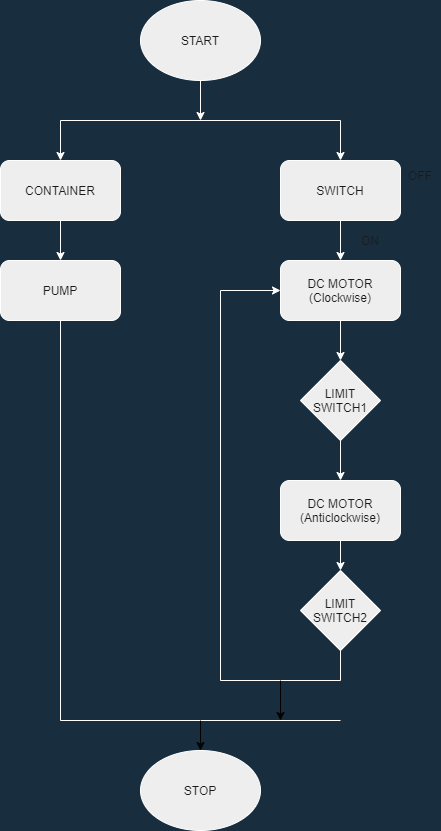

The diagram above was exported from draw.io. Its source (the exported page's mxGraphModel, read from the mxfile embedded in the PNG):
<mxGraphModel dx="1038" dy="571" grid="1" gridSize="10" guides="1" tooltips="1" connect="1" arrows="1" fold="1" page="1" pageScale="1" pageWidth="850" pageHeight="1100" background="#182E3E" math="0" shadow="0">
  <root>
    <mxCell id="0" />
    <mxCell id="1" parent="0" />
    <mxCell id="tvntngRJ95gjwy-E0IJJ-12" style="edgeStyle=orthogonalEdgeStyle;rounded=0;orthogonalLoop=1;jettySize=auto;html=1;entryX=0.5;entryY=0;entryDx=0;entryDy=0;strokeColor=#FFFFFF;labelBackgroundColor=#182E3E;fontColor=#FFFFFF;" parent="1" source="tvntngRJ95gjwy-E0IJJ-1" target="tvntngRJ95gjwy-E0IJJ-10" edge="1">
      <mxGeometry relative="1" as="geometry" />
    </mxCell>
    <mxCell id="tvntngRJ95gjwy-E0IJJ-1" value="CONTAINER" style="rounded=1;whiteSpace=wrap;html=1;fillColor=#EEEEEE;strokeColor=#FFFFFF;fontColor=#1A1A1A;" parent="1" vertex="1">
      <mxGeometry x="220" y="200" width="120" height="60" as="geometry" />
    </mxCell>
    <mxCell id="tvntngRJ95gjwy-E0IJJ-4" style="edgeStyle=orthogonalEdgeStyle;rounded=0;orthogonalLoop=1;jettySize=auto;html=1;strokeColor=#FFFFFF;labelBackgroundColor=#182E3E;fontColor=#FFFFFF;" parent="1" source="tvntngRJ95gjwy-E0IJJ-2" edge="1">
      <mxGeometry relative="1" as="geometry">
        <mxPoint x="420" y="160" as="targetPoint" />
      </mxGeometry>
    </mxCell>
    <mxCell id="tvntngRJ95gjwy-E0IJJ-2" value="START" style="ellipse;whiteSpace=wrap;html=1;fillColor=#EEEEEE;strokeColor=#FFFFFF;fontColor=#1A1A1A;" parent="1" vertex="1">
      <mxGeometry x="360" y="40" width="120" height="80" as="geometry" />
    </mxCell>
    <mxCell id="tvntngRJ95gjwy-E0IJJ-5" value="" style="endArrow=none;html=1;strokeColor=#FFFFFF;labelBackgroundColor=#182E3E;fontColor=#FFFFFF;" parent="1" edge="1">
      <mxGeometry width="50" height="50" relative="1" as="geometry">
        <mxPoint x="280" y="160" as="sourcePoint" />
        <mxPoint x="560" y="160" as="targetPoint" />
      </mxGeometry>
    </mxCell>
    <mxCell id="tvntngRJ95gjwy-E0IJJ-11" style="edgeStyle=orthogonalEdgeStyle;rounded=0;orthogonalLoop=1;jettySize=auto;html=1;entryX=0.5;entryY=0;entryDx=0;entryDy=0;strokeColor=#FFFFFF;labelBackgroundColor=#182E3E;fontColor=#FFFFFF;" parent="1" source="tvntngRJ95gjwy-E0IJJ-6" target="tvntngRJ95gjwy-E0IJJ-9" edge="1">
      <mxGeometry relative="1" as="geometry" />
    </mxCell>
    <mxCell id="tvntngRJ95gjwy-E0IJJ-6" value="SWITCH" style="rounded=1;whiteSpace=wrap;html=1;fillColor=#EEEEEE;strokeColor=#FFFFFF;fontColor=#1A1A1A;" parent="1" vertex="1">
      <mxGeometry x="500" y="200" width="120" height="60" as="geometry" />
    </mxCell>
    <mxCell id="tvntngRJ95gjwy-E0IJJ-7" value="" style="endArrow=classic;html=1;strokeColor=#FFFFFF;labelBackgroundColor=#182E3E;fontColor=#FFFFFF;" parent="1" target="tvntngRJ95gjwy-E0IJJ-6" edge="1">
      <mxGeometry width="50" height="50" relative="1" as="geometry">
        <mxPoint x="560" y="160" as="sourcePoint" />
        <mxPoint x="450" y="270" as="targetPoint" />
      </mxGeometry>
    </mxCell>
    <mxCell id="tvntngRJ95gjwy-E0IJJ-8" value="" style="endArrow=classic;html=1;strokeColor=#FFFFFF;labelBackgroundColor=#182E3E;fontColor=#FFFFFF;" parent="1" target="tvntngRJ95gjwy-E0IJJ-1" edge="1">
      <mxGeometry width="50" height="50" relative="1" as="geometry">
        <mxPoint x="280" y="160" as="sourcePoint" />
        <mxPoint x="450" y="270" as="targetPoint" />
      </mxGeometry>
    </mxCell>
    <mxCell id="tvntngRJ95gjwy-E0IJJ-18" style="edgeStyle=orthogonalEdgeStyle;rounded=0;orthogonalLoop=1;jettySize=auto;html=1;entryX=0.5;entryY=0;entryDx=0;entryDy=0;strokeColor=#FFFFFF;labelBackgroundColor=#182E3E;fontColor=#FFFFFF;" parent="1" source="tvntngRJ95gjwy-E0IJJ-9" target="tvntngRJ95gjwy-E0IJJ-13" edge="1">
      <mxGeometry relative="1" as="geometry" />
    </mxCell>
    <mxCell id="tvntngRJ95gjwy-E0IJJ-9" value="DC MOTOR&lt;br&gt;(Clockwise)" style="rounded=1;whiteSpace=wrap;html=1;fillColor=#EEEEEE;strokeColor=#FFFFFF;fontColor=#1A1A1A;" parent="1" vertex="1">
      <mxGeometry x="500" y="300" width="120" height="60" as="geometry" />
    </mxCell>
    <mxCell id="tvntngRJ95gjwy-E0IJJ-10" value="PUMP" style="rounded=1;whiteSpace=wrap;html=1;fillColor=#EEEEEE;strokeColor=#FFFFFF;fontColor=#1A1A1A;" parent="1" vertex="1">
      <mxGeometry x="220" y="300" width="120" height="60" as="geometry" />
    </mxCell>
    <mxCell id="tvntngRJ95gjwy-E0IJJ-19" style="edgeStyle=orthogonalEdgeStyle;rounded=0;orthogonalLoop=1;jettySize=auto;html=1;entryX=0.5;entryY=0;entryDx=0;entryDy=0;strokeColor=#FFFFFF;labelBackgroundColor=#182E3E;fontColor=#FFFFFF;" parent="1" source="tvntngRJ95gjwy-E0IJJ-13" target="tvntngRJ95gjwy-E0IJJ-14" edge="1">
      <mxGeometry relative="1" as="geometry" />
    </mxCell>
    <mxCell id="tvntngRJ95gjwy-E0IJJ-13" value="LIMIT SWITCH1" style="rhombus;whiteSpace=wrap;html=1;fillColor=#EEEEEE;strokeColor=#FFFFFF;fontColor=#1A1A1A;" parent="1" vertex="1">
      <mxGeometry x="520" y="400" width="80" height="80" as="geometry" />
    </mxCell>
    <mxCell id="tvntngRJ95gjwy-E0IJJ-20" style="edgeStyle=orthogonalEdgeStyle;rounded=0;orthogonalLoop=1;jettySize=auto;html=1;entryX=0.5;entryY=0;entryDx=0;entryDy=0;strokeColor=#FFFFFF;labelBackgroundColor=#182E3E;fontColor=#FFFFFF;" parent="1" source="tvntngRJ95gjwy-E0IJJ-14" target="tvntngRJ95gjwy-E0IJJ-15" edge="1">
      <mxGeometry relative="1" as="geometry" />
    </mxCell>
    <mxCell id="tvntngRJ95gjwy-E0IJJ-14" value="DC MOTOR&lt;br&gt;(Anticlockwise)" style="rounded=1;whiteSpace=wrap;html=1;fillColor=#EEEEEE;strokeColor=#FFFFFF;fontColor=#1A1A1A;" parent="1" vertex="1">
      <mxGeometry x="500" y="520" width="120" height="60" as="geometry" />
    </mxCell>
    <mxCell id="tvntngRJ95gjwy-E0IJJ-15" value="LIMIT SWITCH2" style="rhombus;whiteSpace=wrap;html=1;fillColor=#EEEEEE;strokeColor=#FFFFFF;fontColor=#1A1A1A;" parent="1" vertex="1">
      <mxGeometry x="520" y="610" width="80" height="80" as="geometry" />
    </mxCell>
    <mxCell id="tvntngRJ95gjwy-E0IJJ-17" value="STOP" style="ellipse;whiteSpace=wrap;html=1;fillColor=#EEEEEE;strokeColor=#FFFFFF;fontColor=#1A1A1A;" parent="1" vertex="1">
      <mxGeometry x="360" y="790" width="120" height="80" as="geometry" />
    </mxCell>
    <mxCell id="tvntngRJ95gjwy-E0IJJ-21" value="" style="endArrow=none;html=1;exitX=0.5;exitY=1;exitDx=0;exitDy=0;strokeColor=#FFFFFF;labelBackgroundColor=#182E3E;fontColor=#FFFFFF;" parent="1" source="tvntngRJ95gjwy-E0IJJ-15" edge="1">
      <mxGeometry width="50" height="50" relative="1" as="geometry">
        <mxPoint x="400" y="560" as="sourcePoint" />
        <mxPoint x="560" y="720" as="targetPoint" />
      </mxGeometry>
    </mxCell>
    <mxCell id="tvntngRJ95gjwy-E0IJJ-22" value="" style="endArrow=none;html=1;strokeColor=#FFFFFF;labelBackgroundColor=#182E3E;fontColor=#FFFFFF;" parent="1" edge="1">
      <mxGeometry width="50" height="50" relative="1" as="geometry">
        <mxPoint x="440" y="720" as="sourcePoint" />
        <mxPoint x="560" y="720" as="targetPoint" />
      </mxGeometry>
    </mxCell>
    <mxCell id="tvntngRJ95gjwy-E0IJJ-23" value="" style="endArrow=none;html=1;strokeColor=#FFFFFF;labelBackgroundColor=#182E3E;fontColor=#FFFFFF;" parent="1" edge="1">
      <mxGeometry width="50" height="50" relative="1" as="geometry">
        <mxPoint x="440" y="720" as="sourcePoint" />
        <mxPoint x="440" y="330" as="targetPoint" />
      </mxGeometry>
    </mxCell>
    <mxCell id="tvntngRJ95gjwy-E0IJJ-24" value="" style="endArrow=classic;html=1;entryX=0;entryY=0.5;entryDx=0;entryDy=0;strokeColor=#FFFFFF;labelBackgroundColor=#182E3E;fontColor=#FFFFFF;" parent="1" target="tvntngRJ95gjwy-E0IJJ-9" edge="1">
      <mxGeometry width="50" height="50" relative="1" as="geometry">
        <mxPoint x="440" y="330" as="sourcePoint" />
        <mxPoint x="450" y="510" as="targetPoint" />
      </mxGeometry>
    </mxCell>
    <mxCell id="tvntngRJ95gjwy-E0IJJ-25" value="" style="endArrow=none;html=1;exitX=0.5;exitY=1;exitDx=0;exitDy=0;strokeColor=#FFFFFF;labelBackgroundColor=#182E3E;fontColor=#FFFFFF;" parent="1" source="tvntngRJ95gjwy-E0IJJ-10" edge="1">
      <mxGeometry width="50" height="50" relative="1" as="geometry">
        <mxPoint x="400" y="560" as="sourcePoint" />
        <mxPoint x="280" y="760" as="targetPoint" />
      </mxGeometry>
    </mxCell>
    <mxCell id="tvntngRJ95gjwy-E0IJJ-26" value="" style="endArrow=none;html=1;strokeColor=#FFFFFF;labelBackgroundColor=#182E3E;fontColor=#FFFFFF;" parent="1" edge="1">
      <mxGeometry width="50" height="50" relative="1" as="geometry">
        <mxPoint x="280" y="760" as="sourcePoint" />
        <mxPoint x="560" y="760" as="targetPoint" />
      </mxGeometry>
    </mxCell>
    <mxCell id="tvntngRJ95gjwy-E0IJJ-28" value="ON" style="text;html=1;strokeColor=none;fillColor=none;align=center;verticalAlign=middle;whiteSpace=wrap;rounded=0;fontColor=#1A1A1A;" parent="1" vertex="1">
      <mxGeometry x="570" y="270" width="40" height="20" as="geometry" />
    </mxCell>
    <mxCell id="tvntngRJ95gjwy-E0IJJ-29" value="OFF" style="text;html=1;strokeColor=none;fillColor=none;align=center;verticalAlign=middle;whiteSpace=wrap;rounded=0;fontColor=#1A1A1A;" parent="1" vertex="1">
      <mxGeometry x="620" y="200" width="40" height="30" as="geometry" />
    </mxCell>
    <mxCell id="_j5PHAauudg1JQXvK8fW-1" value="" style="endArrow=classic;html=1;" edge="1" parent="1">
      <mxGeometry width="50" height="50" relative="1" as="geometry">
        <mxPoint x="500" y="720" as="sourcePoint" />
        <mxPoint x="500" y="760" as="targetPoint" />
      </mxGeometry>
    </mxCell>
    <mxCell id="_j5PHAauudg1JQXvK8fW-2" value="" style="endArrow=classic;html=1;entryX=0.5;entryY=0;entryDx=0;entryDy=0;" edge="1" parent="1" target="tvntngRJ95gjwy-E0IJJ-17">
      <mxGeometry width="50" height="50" relative="1" as="geometry">
        <mxPoint x="420" y="760" as="sourcePoint" />
        <mxPoint x="450" y="510" as="targetPoint" />
      </mxGeometry>
    </mxCell>
  </root>
</mxGraphModel>